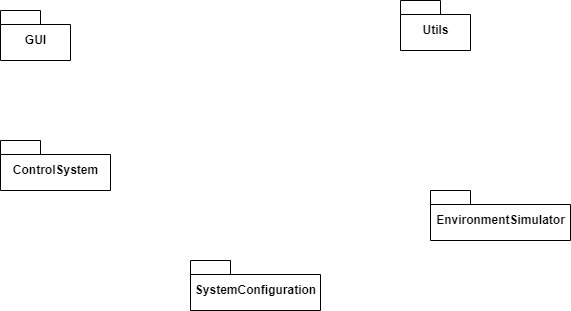

The diagram above was exported from draw.io. Its source (the exported page's mxGraphModel, read from the mxfile embedded in the PNG):
<mxGraphModel dx="1022" dy="460" grid="1" gridSize="10" guides="1" tooltips="1" connect="1" arrows="1" fold="1" page="1" pageScale="1" pageWidth="827" pageHeight="1169" math="0" shadow="0">
  <root>
    <mxCell id="0" />
    <mxCell id="1" parent="0" />
    <mxCell id="k8ihj0r9UcpUT0en481j-1" value="GUI" style="shape=folder;fontStyle=1;spacingTop=10;tabWidth=40;tabHeight=14;tabPosition=left;html=1;" vertex="1" parent="1">
      <mxGeometry x="120" y="70" width="70" height="50" as="geometry" />
    </mxCell>
    <mxCell id="k8ihj0r9UcpUT0en481j-2" value="SystemConfiguration" style="shape=folder;fontStyle=1;spacingTop=10;tabWidth=40;tabHeight=14;tabPosition=left;html=1;" vertex="1" parent="1">
      <mxGeometry x="310" y="320" width="130" height="50" as="geometry" />
    </mxCell>
    <mxCell id="k8ihj0r9UcpUT0en481j-3" value="ControlSystem" style="shape=folder;fontStyle=1;spacingTop=10;tabWidth=40;tabHeight=14;tabPosition=left;html=1;" vertex="1" parent="1">
      <mxGeometry x="120" y="200" width="110" height="50" as="geometry" />
    </mxCell>
    <mxCell id="k8ihj0r9UcpUT0en481j-4" value="EnvironmentSimulator" style="shape=folder;fontStyle=1;spacingTop=10;tabWidth=40;tabHeight=14;tabPosition=left;html=1;" vertex="1" parent="1">
      <mxGeometry x="550" y="250" width="140" height="50" as="geometry" />
    </mxCell>
    <mxCell id="k8ihj0r9UcpUT0en481j-5" value="Utils" style="shape=folder;fontStyle=1;spacingTop=10;tabWidth=40;tabHeight=14;tabPosition=left;html=1;" vertex="1" parent="1">
      <mxGeometry x="520" y="60" width="70" height="50" as="geometry" />
    </mxCell>
  </root>
</mxGraphModel>